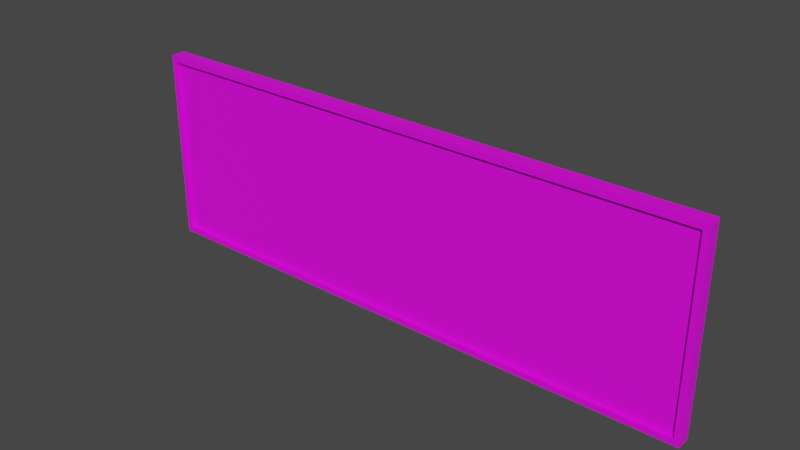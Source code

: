 # Source: board.blend  (saved by Blender 2.90.8; exported with 4.5.12 LTS)
import bpy
from mathutils import Matrix  # noqa: F401  (used for matrix-valued properties, if any)

bpy.ops.wm.read_factory_settings(use_empty=True)
scene = bpy.context.scene
scene.name = 'Scene'

# ---- collections
col_collection = bpy.data.collections.new('Collection'); scene.collection.children.link(col_collection)

# ---- images (referenced by path relative to the original .blend; pixels are not part of the script)
import os
ASSET_DIR = os.environ.get("B2B_ASSET_DIR", "")  # directory of the original .blend (textures are referenced by path, not embedded)
HERE = os.path.dirname(os.path.abspath(__file__))  # packed textures are extracted next to this script under _unpacked/

def load_image(name, relpath, width, height, colorspace="sRGB"):
    """Load a texture the original file referenced (path relative to the .blend, or extracted next to this script)."""
    p = next((c for c in (os.path.join(HERE, relpath), os.path.join(ASSET_DIR, relpath)) if relpath and os.path.exists(c)), "")
    if p:
        img = bpy.data.images.load(p, check_existing=True)
        img.name = name
    else:  # same state as the original file: an image datablock whose file is absent (Cycles renders it pink)
        img = bpy.data.images.new(name, width, height)
        img.source = "FILE"
        img.filepath = "//" + (relpath or name)
    img.colorspace_settings.name = colorspace
    return img
img_lo_psd = load_image('LO.psd', 'LO.psd', 1024, 1024, 'sRGB')
img_lo2_png = load_image('lo2.png', 'lo2.png', 1024, 1024, 'sRGB')

# ---- materials (node trees are filled in below, after node groups)
mat_material_002 = bpy.data.materials.new('Material.002')
mat_material_002.use_transparent_shadow = False
mat_material_003 = bpy.data.materials.new('Material.003')
mat_material_003.use_transparent_shadow = False

# ---- material node trees
mat_material_002.use_nodes = True; mat_material_002.node_tree.nodes.clear()
_N = mat_material_002.node_tree.nodes; _L = mat_material_002.node_tree.links
n0 = _N.new('ShaderNodeBsdfPrincipled'); n0.name = 'Principled BSDF'; n0.location = (10, 300)
n0.distribution = 'GGX'
n0.subsurface_method = 'BURLEY'
n0.inputs[3].default_value = 1.45
n0.inputs[27].default_value = (0.0, 0.0, 0.0, 1.0)
n0.inputs[28].default_value = 1.0
n1 = _N.new('ShaderNodeOutputMaterial'); n1.name = 'Material Output'; n1.location = (300, 300)
n2 = _N.new('ShaderNodeTexImage'); n2.name = 'Image Texture'; n2.location = (-280, 280)
n2.image = img_lo_psd
_L.new(n0.outputs[0], n1.inputs[0])
_L.new(n2.outputs[0], n0.inputs[0])
n1.is_active_output = True
mat_material_003.use_nodes = True; mat_material_003.node_tree.nodes.clear()
_N = mat_material_003.node_tree.nodes; _L = mat_material_003.node_tree.links
n0 = _N.new('ShaderNodeBsdfPrincipled'); n0.name = 'Principled BSDF'; n0.location = (10, 300)
n0.distribution = 'GGX'
n0.subsurface_method = 'BURLEY'
n0.inputs[3].default_value = 1.45
n0.inputs[27].default_value = (0.0, 0.0, 0.0, 1.0)
n0.inputs[28].default_value = 1.0
n1 = _N.new('ShaderNodeOutputMaterial'); n1.name = 'Material Output'; n1.location = (300, 300)
n2 = _N.new('ShaderNodeTexImage'); n2.name = 'Image Texture'; n2.location = (-280, 280)
n2.image = img_lo2_png
_L.new(n0.outputs[0], n1.inputs[0])
_L.new(n2.outputs[0], n0.inputs[0])
n1.is_active_output = True

# ---- world
world_world = bpy.data.worlds.new('World'); scene.world = world_world
world_world.use_nodes = True; world_world.node_tree.nodes.clear()
_N = world_world.node_tree.nodes; _L = world_world.node_tree.links
n0 = _N.new('ShaderNodeOutputWorld'); n0.name = 'World Output'; n0.location = (300, 300)
n1 = _N.new('ShaderNodeBackground'); n1.name = 'Background'; n1.location = (10, 300)
n1.inputs[0].default_value = (0.05088, 0.05088, 0.05088, 1.0)
_L.new(n1.outputs[0], n0.inputs[0])
n0.is_active_output = True
world_world.color = (0.05088, 0.05088, 0.05088)
world_world.use_sun_shadow = False
world_world.sun_shadow_jitter_overblur = 0.0

# ---- meshes
me_cube_001 = bpy.data.meshes.new('Cube.001')
me_cube_001.from_pydata([(-3.926, -0.1, -0.9131), (-3.926, -0.1, 1.631), (-4.0, 0.1, -1.0), (-4.0, 0.1, 1.718), (3.926, -0.1, -0.9131), (3.926, -0.1, 1.631), (4.0, 0.1, -1.0), (4.0, 0.1, 1.718), (-4.0, -0.1, -1.0), (-4.0, -0.1, 1.718), (4.0, -0.1, 1.718), (4.0, -0.1, -1.0), (-3.926, -0.05, -0.9131), (-3.926, -0.05, 1.631), (3.926, -0.05, 1.631), (3.926, -0.05, -0.9131)], [], [(8, 9, 3, 2), (6, 7, 10, 11), (4, 5, 14, 15), (2, 6, 11, 8), (7, 3, 9, 10), (0, 1, 9, 8), (5, 4, 11, 10), (4, 0, 8, 11), (1, 5, 10, 9), (15, 14, 13, 12), (0, 4, 15, 12), (1, 0, 12, 13), (5, 1, 13, 14)])
_uv = me_cube_001.uv_layers.new(name='UVMap')
_uv.uv.foreach_set('vector', [0.0001494, 0.6832, 0.0001494, 0.3504, 0.02463, 0.3504, 0.02463, 0.6832, 0.02493, 0.6832, 0.02493, 0.3504, 0.04941, 0.3504, 0.04941, 0.6832, 0.05583, 0.3611, 0.05583, 0.6725, 0.04971, 0.6725, 0.04971, 0.3611, 0.9861, 0.0001494, 0.9861, 0.9794, 0.9616, 0.9794, 0.9616, 0.0001494, 0.9033, 0.3501, 0.0001494, 0.3501, 0.0001494, 0.3275, 0.9033, 0.3275, 0.06518, 0.6725, 0.06518, 0.3611, 0.07423, 0.3504, 0.07423, 0.6832, 0.05583, 0.6725, 0.05583, 0.3611, 0.06488, 0.3504, 0.06488, 0.6832, 0.9865, 0.7712, 0.9864, 0.0116, 0.9999, 0.0001494, 0.9999, 0.7783, 0.008366, 0.312, 0.89, 0.3119, 0.9033, 0.3275, 0.0001494, 0.3275, 0.9613, 0.0001496, 0.9613, 0.3116, 0.0001494, 0.3116, 0.0001494, 0.0001494, 0.9137, 0.3119, 0.9137, 0.8925, 0.9036, 0.8926, 0.9036, 0.312, 0.386, 0.3565, 0.07453, 0.3565, 0.07453, 0.3504, 0.386, 0.3504, 0.914, 0.8926, 0.914, 0.312, 0.9242, 0.3119, 0.9242, 0.8925])
me_cube_001.materials.append(mat_material_002)
me_cube_001.materials.append(mat_material_003)
me_cube_001.use_remesh_fix_poles = True
me_cube_001.use_remesh_preserve_attributes = False
me_cube_001.use_mirror_vertex_groups = False
me_cube_001.update()

# ---- objects
ob_cube = bpy.data.objects.new('Cube', me_cube_001)

# ---- transforms, parenting, visibility, modifiers, constraints
ob_cube.location = (0.0, 0.0, 0.0)
ob_cube.lineart.crease_threshold = 0.0

# ---- collection membership
col_collection.objects.link(ob_cube)

# ---- scene / render settings (as saved in the file)
scene.frame_start = 1; scene.frame_end = 250; scene.frame_set(12)
scene.render.engine = 'BLENDER_EEVEE_NEXT'
scene.cycles.use_denoising = False
scene.cycles.samples = 128
scene.cycles.sampling_pattern = 'TABULATED_SOBOL'
scene.cycles.use_adaptive_sampling = False
scene.cycles.use_light_tree = False
scene.view_settings.view_transform = 'Filmic'
bpy.context.view_layer.update()

# ---- added for rendering (the .blend has no active camera and no usable light): camera, sun
cam_auto = bpy.data.cameras.new('AutoCamera')
cam_auto.lens = 50.0
cam_auto.sensor_width = 36.0
cam_auto.clip_end = 1000.0
ob_auto_camera = bpy.data.objects.new('AutoCamera', cam_auto)
scene.collection.objects.link(ob_auto_camera)
ob_auto_camera.location = (7.81961, -9.38353, 6.61484)
ob_auto_camera.rotation_euler = (1.09748, -7.21219e-08, 0.694738)
scene.camera = ob_auto_camera
light_auto_sun = bpy.data.lights.new('AutoSun', 'SUN')
light_auto_sun.energy = 3.0
light_auto_sun.angle = 0.0523599
ob_auto_sun = bpy.data.objects.new('AutoSun', light_auto_sun)
scene.collection.objects.link(ob_auto_sun)
ob_auto_sun.rotation_euler = (0.872665, 0.174533, 0.523599)
bpy.context.view_layer.update()
